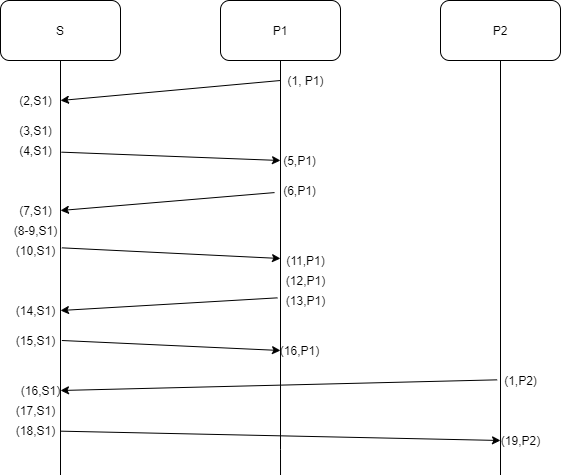

The diagram above was exported from draw.io. Its source (the exported page's mxGraphModel, read from the mxfile embedded in the PNG):
<mxGraphModel dx="770" dy="485" grid="1" gridSize="10" guides="1" tooltips="1" connect="1" arrows="1" fold="1" page="1" pageScale="1" pageWidth="827" pageHeight="1169" math="0" shadow="0">
  <root>
    <mxCell id="0" />
    <mxCell id="1" parent="0" />
    <mxCell id="sm9QLI6gm4PODJMKD_36-5" style="edgeStyle=orthogonalEdgeStyle;rounded=0;orthogonalLoop=1;jettySize=auto;html=1;exitX=0.5;exitY=1;exitDx=0;exitDy=0;" edge="1" parent="1" source="sm9QLI6gm4PODJMKD_36-1">
      <mxGeometry relative="1" as="geometry">
        <mxPoint x="150" y="860" as="targetPoint" />
        <Array as="points">
          <mxPoint x="150" y="840" />
        </Array>
      </mxGeometry>
    </mxCell>
    <mxCell id="sm9QLI6gm4PODJMKD_36-1" value="S" style="rounded=1;whiteSpace=wrap;html=1;" vertex="1" parent="1">
      <mxGeometry x="90" y="80" width="120" height="60" as="geometry" />
    </mxCell>
    <mxCell id="sm9QLI6gm4PODJMKD_36-6" style="edgeStyle=orthogonalEdgeStyle;rounded=0;orthogonalLoop=1;jettySize=auto;html=1;exitX=0.5;exitY=1;exitDx=0;exitDy=0;endArrow=oval;endFill=1;" edge="1" parent="1" source="sm9QLI6gm4PODJMKD_36-2">
      <mxGeometry relative="1" as="geometry">
        <mxPoint x="370.3333333333335" y="918.3333333333334" as="targetPoint" />
      </mxGeometry>
    </mxCell>
    <mxCell id="sm9QLI6gm4PODJMKD_36-2" value="P1" style="rounded=1;whiteSpace=wrap;html=1;" vertex="1" parent="1">
      <mxGeometry x="310" y="80" width="120" height="60" as="geometry" />
    </mxCell>
    <mxCell id="sm9QLI6gm4PODJMKD_36-7" style="edgeStyle=orthogonalEdgeStyle;rounded=0;orthogonalLoop=1;jettySize=auto;html=1;exitX=0.5;exitY=1;exitDx=0;exitDy=0;" edge="1" parent="1" source="sm9QLI6gm4PODJMKD_36-3">
      <mxGeometry relative="1" as="geometry">
        <mxPoint x="590" y="1110" as="targetPoint" />
        <Array as="points">
          <mxPoint x="590" y="1093" />
        </Array>
      </mxGeometry>
    </mxCell>
    <mxCell id="sm9QLI6gm4PODJMKD_36-3" value="P2" style="rounded=1;whiteSpace=wrap;html=1;" vertex="1" parent="1">
      <mxGeometry x="530" y="80" width="120" height="60" as="geometry" />
    </mxCell>
    <mxCell id="sm9QLI6gm4PODJMKD_36-8" value="" style="ellipse;whiteSpace=wrap;html=1;aspect=fixed;" vertex="1" parent="1">
      <mxGeometry x="370" y="340" as="geometry" />
    </mxCell>
    <mxCell id="sm9QLI6gm4PODJMKD_36-9" value="" style="ellipse;whiteSpace=wrap;html=1;aspect=fixed;" vertex="1" parent="1">
      <mxGeometry x="450" y="340" as="geometry" />
    </mxCell>
    <mxCell id="sm9QLI6gm4PODJMKD_36-15" value="" style="endArrow=classic;html=1;rounded=0;" edge="1" parent="1">
      <mxGeometry width="50" height="50" relative="1" as="geometry">
        <mxPoint x="370" y="160" as="sourcePoint" />
        <mxPoint x="150" y="180" as="targetPoint" />
      </mxGeometry>
    </mxCell>
    <mxCell id="sm9QLI6gm4PODJMKD_36-16" value="(1, P1)" style="text;html=1;align=center;verticalAlign=middle;resizable=0;points=[];autosize=1;strokeColor=none;fillColor=none;" vertex="1" parent="1">
      <mxGeometry x="370" y="150" width="50" height="20" as="geometry" />
    </mxCell>
    <mxCell id="sm9QLI6gm4PODJMKD_36-17" value="(2,S1)" style="text;html=1;align=center;verticalAlign=middle;resizable=0;points=[];autosize=1;strokeColor=none;fillColor=none;" vertex="1" parent="1">
      <mxGeometry x="100" y="170" width="50" height="20" as="geometry" />
    </mxCell>
    <mxCell id="sm9QLI6gm4PODJMKD_36-18" value="(3,S1)" style="text;html=1;align=center;verticalAlign=middle;resizable=0;points=[];autosize=1;strokeColor=none;fillColor=none;" vertex="1" parent="1">
      <mxGeometry x="100" y="200" width="50" height="20" as="geometry" />
    </mxCell>
    <mxCell id="sm9QLI6gm4PODJMKD_36-19" value="(4,S1)" style="text;html=1;align=center;verticalAlign=middle;resizable=0;points=[];autosize=1;strokeColor=none;fillColor=none;" vertex="1" parent="1">
      <mxGeometry x="100" y="220" width="50" height="20" as="geometry" />
    </mxCell>
    <mxCell id="sm9QLI6gm4PODJMKD_36-21" value="" style="endArrow=classic;html=1;rounded=0;exitX=1.02;exitY=0.583;exitDx=0;exitDy=0;exitPerimeter=0;" edge="1" parent="1" source="sm9QLI6gm4PODJMKD_36-19">
      <mxGeometry width="50" height="50" relative="1" as="geometry">
        <mxPoint x="390" y="250" as="sourcePoint" />
        <mxPoint x="370" y="240" as="targetPoint" />
      </mxGeometry>
    </mxCell>
    <mxCell id="sm9QLI6gm4PODJMKD_36-23" value="(5,P1)" style="text;html=1;align=center;verticalAlign=middle;resizable=0;points=[];autosize=1;strokeColor=none;fillColor=none;" vertex="1" parent="1">
      <mxGeometry x="364" y="230" width="50" height="20" as="geometry" />
    </mxCell>
    <mxCell id="sm9QLI6gm4PODJMKD_36-24" value="(6,P1)" style="text;html=1;align=center;verticalAlign=middle;resizable=0;points=[];autosize=1;strokeColor=none;fillColor=none;" vertex="1" parent="1">
      <mxGeometry x="364" y="260" width="50" height="20" as="geometry" />
    </mxCell>
    <mxCell id="sm9QLI6gm4PODJMKD_36-25" value="" style="endArrow=classic;html=1;rounded=0;" edge="1" parent="1" source="sm9QLI6gm4PODJMKD_36-24">
      <mxGeometry width="50" height="50" relative="1" as="geometry">
        <mxPoint x="161" y="241.65999999999997" as="sourcePoint" />
        <mxPoint x="150" y="290" as="targetPoint" />
      </mxGeometry>
    </mxCell>
    <mxCell id="sm9QLI6gm4PODJMKD_36-26" value="(7,S1)" style="text;html=1;align=center;verticalAlign=middle;resizable=0;points=[];autosize=1;strokeColor=none;fillColor=none;" vertex="1" parent="1">
      <mxGeometry x="100" y="280" width="50" height="20" as="geometry" />
    </mxCell>
    <mxCell id="sm9QLI6gm4PODJMKD_36-27" value="(8-9,S1)" style="text;html=1;align=center;verticalAlign=middle;resizable=0;points=[];autosize=1;strokeColor=none;fillColor=none;" vertex="1" parent="1">
      <mxGeometry x="95" y="300" width="60" height="20" as="geometry" />
    </mxCell>
    <mxCell id="sm9QLI6gm4PODJMKD_36-28" value="(10,S1)" style="text;html=1;align=center;verticalAlign=middle;resizable=0;points=[];autosize=1;strokeColor=none;fillColor=none;" vertex="1" parent="1">
      <mxGeometry x="100" y="320" width="50" height="20" as="geometry" />
    </mxCell>
    <mxCell id="sm9QLI6gm4PODJMKD_36-29" value="" style="endArrow=classic;html=1;rounded=0;exitX=1.027;exitY=0.367;exitDx=0;exitDy=0;exitPerimeter=0;" edge="1" parent="1" source="sm9QLI6gm4PODJMKD_36-28">
      <mxGeometry width="50" height="50" relative="1" as="geometry">
        <mxPoint x="160" y="330" as="sourcePoint" />
        <mxPoint x="370" y="338" as="targetPoint" />
      </mxGeometry>
    </mxCell>
    <mxCell id="sm9QLI6gm4PODJMKD_36-30" value="(11,P1)" style="text;html=1;align=center;verticalAlign=middle;resizable=0;points=[];autosize=1;strokeColor=none;fillColor=none;" vertex="1" parent="1">
      <mxGeometry x="370" y="330" width="50" height="20" as="geometry" />
    </mxCell>
    <mxCell id="sm9QLI6gm4PODJMKD_36-31" value="(12,P1)" style="text;html=1;align=center;verticalAlign=middle;resizable=0;points=[];autosize=1;strokeColor=none;fillColor=none;" vertex="1" parent="1">
      <mxGeometry x="370" y="350" width="50" height="20" as="geometry" />
    </mxCell>
    <mxCell id="sm9QLI6gm4PODJMKD_36-32" value="(13,P1)" style="text;html=1;align=center;verticalAlign=middle;resizable=0;points=[];autosize=1;strokeColor=none;fillColor=none;" vertex="1" parent="1">
      <mxGeometry x="370" y="370" width="50" height="20" as="geometry" />
    </mxCell>
    <mxCell id="sm9QLI6gm4PODJMKD_36-33" value="" style="endArrow=classic;html=1;rounded=0;exitX=-0.06;exitY=0.367;exitDx=0;exitDy=0;exitPerimeter=0;" edge="1" parent="1" source="sm9QLI6gm4PODJMKD_36-32">
      <mxGeometry width="50" height="50" relative="1" as="geometry">
        <mxPoint x="130.00000000000003" y="440" as="sourcePoint" />
        <mxPoint x="150" y="390" as="targetPoint" />
      </mxGeometry>
    </mxCell>
    <mxCell id="sm9QLI6gm4PODJMKD_36-34" value="(14,S1)" style="text;html=1;align=center;verticalAlign=middle;resizable=0;points=[];autosize=1;strokeColor=none;fillColor=none;" vertex="1" parent="1">
      <mxGeometry x="100" y="380" width="50" height="20" as="geometry" />
    </mxCell>
    <mxCell id="sm9QLI6gm4PODJMKD_36-37" value="(15,S1)" style="text;html=1;align=center;verticalAlign=middle;resizable=0;points=[];autosize=1;strokeColor=none;fillColor=none;" vertex="1" parent="1">
      <mxGeometry x="100" y="410" width="50" height="20" as="geometry" />
    </mxCell>
    <mxCell id="sm9QLI6gm4PODJMKD_36-38" value="" style="endArrow=classic;html=1;rounded=0;exitX=1.027;exitY=0.5;exitDx=0;exitDy=0;exitPerimeter=0;" edge="1" parent="1" source="sm9QLI6gm4PODJMKD_36-37">
      <mxGeometry width="50" height="50" relative="1" as="geometry">
        <mxPoint x="397" y="430" as="sourcePoint" />
        <mxPoint x="370" y="430" as="targetPoint" />
      </mxGeometry>
    </mxCell>
    <mxCell id="sm9QLI6gm4PODJMKD_36-39" value="(16,P1)" style="text;html=1;align=center;verticalAlign=middle;resizable=0;points=[];autosize=1;strokeColor=none;fillColor=none;" vertex="1" parent="1">
      <mxGeometry x="364" y="420" width="50" height="20" as="geometry" />
    </mxCell>
    <mxCell id="sm9QLI6gm4PODJMKD_36-40" value="(1,P2)" style="text;html=1;align=center;verticalAlign=middle;resizable=0;points=[];autosize=1;strokeColor=none;fillColor=none;" vertex="1" parent="1">
      <mxGeometry x="585" y="450" width="50" height="20" as="geometry" />
    </mxCell>
    <mxCell id="sm9QLI6gm4PODJMKD_36-41" value="" style="endArrow=classic;html=1;rounded=0;exitX=0.033;exitY=0.467;exitDx=0;exitDy=0;exitPerimeter=0;" edge="1" parent="1" source="sm9QLI6gm4PODJMKD_36-40">
      <mxGeometry width="50" height="50" relative="1" as="geometry">
        <mxPoint x="240.00000000000003" y="460" as="sourcePoint" />
        <mxPoint x="150" y="470" as="targetPoint" />
      </mxGeometry>
    </mxCell>
    <mxCell id="sm9QLI6gm4PODJMKD_36-42" value="(16,S1)" style="text;html=1;align=center;verticalAlign=middle;resizable=0;points=[];autosize=1;strokeColor=none;fillColor=none;" vertex="1" parent="1">
      <mxGeometry x="105" y="460" width="50" height="20" as="geometry" />
    </mxCell>
    <mxCell id="sm9QLI6gm4PODJMKD_36-43" value="(17,S1)" style="text;html=1;align=center;verticalAlign=middle;resizable=0;points=[];autosize=1;strokeColor=none;fillColor=none;" vertex="1" parent="1">
      <mxGeometry x="100" y="480" width="50" height="20" as="geometry" />
    </mxCell>
    <mxCell id="sm9QLI6gm4PODJMKD_36-44" value="(18,S1)" style="text;html=1;align=center;verticalAlign=middle;resizable=0;points=[];autosize=1;strokeColor=none;fillColor=none;" vertex="1" parent="1">
      <mxGeometry x="100" y="500" width="50" height="20" as="geometry" />
    </mxCell>
    <mxCell id="sm9QLI6gm4PODJMKD_36-45" value="" style="endArrow=classic;html=1;rounded=0;exitX=1;exitY=0.533;exitDx=0;exitDy=0;exitPerimeter=0;" edge="1" parent="1" source="sm9QLI6gm4PODJMKD_36-44">
      <mxGeometry width="50" height="50" relative="1" as="geometry">
        <mxPoint x="607.32" y="480.00000000000006" as="sourcePoint" />
        <mxPoint x="590" y="520" as="targetPoint" />
      </mxGeometry>
    </mxCell>
    <mxCell id="sm9QLI6gm4PODJMKD_36-46" value="(19,P2)" style="text;html=1;align=center;verticalAlign=middle;resizable=0;points=[];autosize=1;strokeColor=none;fillColor=none;" vertex="1" parent="1">
      <mxGeometry x="585" y="510" width="50" height="20" as="geometry" />
    </mxCell>
  </root>
</mxGraphModel>